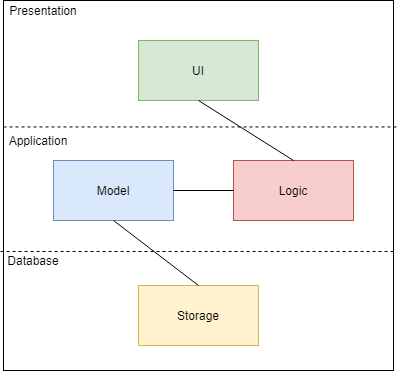

The diagram above was exported from draw.io. Its source (the exported page's mxGraphModel, read from the mxfile embedded in the PNG):
<mxGraphModel dx="782" dy="437" grid="1" gridSize="10" guides="1" tooltips="1" connect="1" arrows="1" fold="1" page="1" pageScale="1" pageWidth="827" pageHeight="1169" math="0" shadow="0">
  <root>
    <mxCell id="0" />
    <mxCell id="1" parent="0" />
    <mxCell id="BBS9x3o-rKtynhCOu8uv-1" value="" style="rounded=0;whiteSpace=wrap;html=1;" vertex="1" parent="1">
      <mxGeometry x="200" y="30" width="390" height="370" as="geometry" />
    </mxCell>
    <mxCell id="BBS9x3o-rKtynhCOu8uv-7" value="" style="endArrow=none;dashed=1;html=1;exitX=0;exitY=0.385;exitDx=0;exitDy=0;exitPerimeter=0;entryX=1.015;entryY=0.385;entryDx=0;entryDy=0;entryPerimeter=0;" edge="1" parent="1">
      <mxGeometry width="50" height="50" relative="1" as="geometry">
        <mxPoint x="200" y="156.45000000000005" as="sourcePoint" />
        <mxPoint x="595.8499999999999" y="156.45000000000005" as="targetPoint" />
      </mxGeometry>
    </mxCell>
    <mxCell id="BBS9x3o-rKtynhCOu8uv-8" value="" style="endArrow=none;dashed=1;html=1;exitX=0;exitY=0.385;exitDx=0;exitDy=0;exitPerimeter=0;entryX=1.015;entryY=0.385;entryDx=0;entryDy=0;entryPerimeter=0;" edge="1" parent="1">
      <mxGeometry width="50" height="50" relative="1" as="geometry">
        <mxPoint x="197.08" y="281.00000000000006" as="sourcePoint" />
        <mxPoint x="592.93" y="281.00000000000006" as="targetPoint" />
      </mxGeometry>
    </mxCell>
    <mxCell id="BBS9x3o-rKtynhCOu8uv-9" value="Presentation" style="text;html=1;strokeColor=none;fillColor=none;align=center;verticalAlign=middle;whiteSpace=wrap;rounded=0;" vertex="1" parent="1">
      <mxGeometry x="220" y="30" width="40" height="20" as="geometry" />
    </mxCell>
    <mxCell id="BBS9x3o-rKtynhCOu8uv-10" value="Application" style="text;html=1;strokeColor=none;fillColor=none;align=center;verticalAlign=middle;whiteSpace=wrap;rounded=0;" vertex="1" parent="1">
      <mxGeometry x="200" y="160" width="70" height="20" as="geometry" />
    </mxCell>
    <mxCell id="BBS9x3o-rKtynhCOu8uv-12" value="Database" style="text;html=1;strokeColor=none;fillColor=none;align=center;verticalAlign=middle;whiteSpace=wrap;rounded=0;" vertex="1" parent="1">
      <mxGeometry x="200" y="280" width="60" height="20" as="geometry" />
    </mxCell>
    <mxCell id="BBS9x3o-rKtynhCOu8uv-13" value="UI" style="rounded=0;whiteSpace=wrap;html=1;fillColor=#d5e8d4;strokeColor=#82b366;" vertex="1" parent="1">
      <mxGeometry x="335" y="70" width="120" height="60" as="geometry" />
    </mxCell>
    <mxCell id="BBS9x3o-rKtynhCOu8uv-14" value="Model" style="rounded=0;whiteSpace=wrap;html=1;fillColor=#dae8fc;strokeColor=#6c8ebf;" vertex="1" parent="1">
      <mxGeometry x="250" y="190" width="120" height="60" as="geometry" />
    </mxCell>
    <mxCell id="BBS9x3o-rKtynhCOu8uv-15" value="Logic" style="rounded=0;whiteSpace=wrap;html=1;fillColor=#f8cecc;strokeColor=#b85450;" vertex="1" parent="1">
      <mxGeometry x="430" y="190" width="120" height="60" as="geometry" />
    </mxCell>
    <mxCell id="BBS9x3o-rKtynhCOu8uv-16" value="Storage" style="rounded=0;whiteSpace=wrap;html=1;fillColor=#fff2cc;strokeColor=#d6b656;" vertex="1" parent="1">
      <mxGeometry x="335" y="315" width="120" height="60" as="geometry" />
    </mxCell>
    <mxCell id="BBS9x3o-rKtynhCOu8uv-17" value="" style="endArrow=none;html=1;entryX=0.5;entryY=0;entryDx=0;entryDy=0;exitX=0.5;exitY=1;exitDx=0;exitDy=0;" edge="1" parent="1" source="BBS9x3o-rKtynhCOu8uv-14" target="BBS9x3o-rKtynhCOu8uv-16">
      <mxGeometry width="50" height="50" relative="1" as="geometry">
        <mxPoint x="380" y="250" as="sourcePoint" />
        <mxPoint x="430" y="200" as="targetPoint" />
      </mxGeometry>
    </mxCell>
    <mxCell id="BBS9x3o-rKtynhCOu8uv-18" value="" style="endArrow=none;html=1;entryX=0.5;entryY=1;entryDx=0;entryDy=0;exitX=0.5;exitY=0;exitDx=0;exitDy=0;" edge="1" parent="1" source="BBS9x3o-rKtynhCOu8uv-15" target="BBS9x3o-rKtynhCOu8uv-13">
      <mxGeometry width="50" height="50" relative="1" as="geometry">
        <mxPoint x="320" y="260" as="sourcePoint" />
        <mxPoint x="405" y="325" as="targetPoint" />
      </mxGeometry>
    </mxCell>
    <mxCell id="BBS9x3o-rKtynhCOu8uv-19" value="" style="endArrow=none;html=1;entryX=0;entryY=0.5;entryDx=0;entryDy=0;exitX=1;exitY=0.5;exitDx=0;exitDy=0;" edge="1" parent="1" source="BBS9x3o-rKtynhCOu8uv-14" target="BBS9x3o-rKtynhCOu8uv-15">
      <mxGeometry width="50" height="50" relative="1" as="geometry">
        <mxPoint x="500" y="200" as="sourcePoint" />
        <mxPoint x="405" y="140" as="targetPoint" />
      </mxGeometry>
    </mxCell>
  </root>
</mxGraphModel>